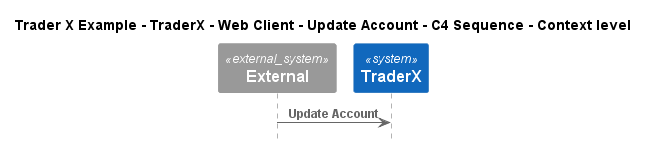

The diagram above was rendered by PlantUML. Its source (embedded in the PNG):
@startuml
!include ..\..\..\..\..\..\..\.c4s\C4_Sequence.puml

title Trader X Example - TraderX - Web Client - Update Account - C4 Sequence - Context level

System_Ext(C4InterFlow.SoftwareSystems.ExternalSystem, "External", "")
System(TraderXExample.SoftwareSystems.TraderX, "TraderX", "TraderX")

Rel(C4InterFlow.SoftwareSystems.ExternalSystem, TraderXExample.SoftwareSystems.TraderX, "Update Account")


@enduml